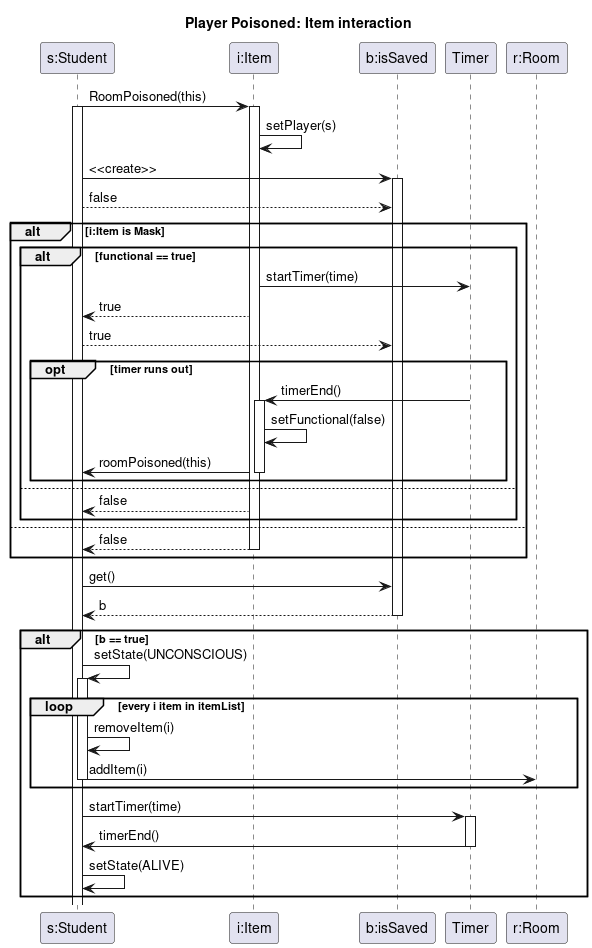

The diagram above was rendered by PlantUML. Its source (embedded in the PNG):
@startuml player_poisoned_item_interaction

title Player Poisoned: Item interaction
participant "s:Student" as s
participant "i:Item" as i
participant "b:isSaved" as b

s -> i : RoomPoisoned(this)
activate i
activate s
i -> i : setPlayer(s)
s -> b : <<create>>
activate b
s --> b : false

alt i:Item is Mask
    alt functional == true
        i -> Timer : startTimer(time)
        i --> s : true
        s --> b : true
    opt timer runs out
        Timer -> i : timerEnd()
        activate i
        i -> i : setFunctional(false)
        i -> s : roomPoisoned(this)
        deactivate i
    end

    else
        i --> s : false
    end
else
    i --> s : false
    deactivate i
end

s -> b : get()
b --> s : b
deactivate b

alt b == true
    s -> s : setState(UNCONSCIOUS)
    activate s
    loop every i item in itemList
        s -> s : removeItem(i)
        s -> "r:Room" : addItem(i)
        deactivate s
    end
    s -> Timer : startTimer(time)
    activate Timer
    Timer -> s : timerEnd()
    deactivate Timer
    s -> s : setState(ALIVE)
end

@enduml